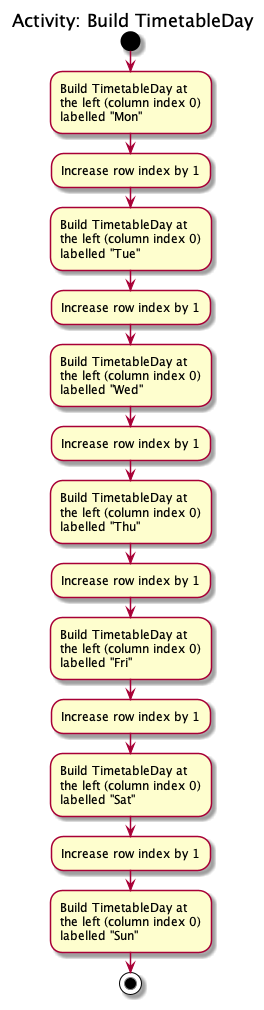

The diagram above was rendered by PlantUML. Its source (embedded in the PNG):
@startuml
title: Activity: Build TimetableDay
start
:Build TimetableDay at\nthe left (column index 0)\nlabelled "Mon";
:Increase row index by 1;
:Build TimetableDay at\nthe left (column index 0)\nlabelled "Tue";
:Increase row index by 1;
:Build TimetableDay at\nthe left (column index 0)\nlabelled "Wed";
:Increase row index by 1;
:Build TimetableDay at\nthe left (column index 0)\nlabelled "Thu";
:Increase row index by 1;
:Build TimetableDay at\nthe left (column index 0)\nlabelled "Fri";
:Increase row index by 1;
:Build TimetableDay at\nthe left (column index 0)\nlabelled "Sat";
:Increase row index by 1;
:Build TimetableDay at\nthe left (column index 0)\nlabelled "Sun";

stop
@enduml